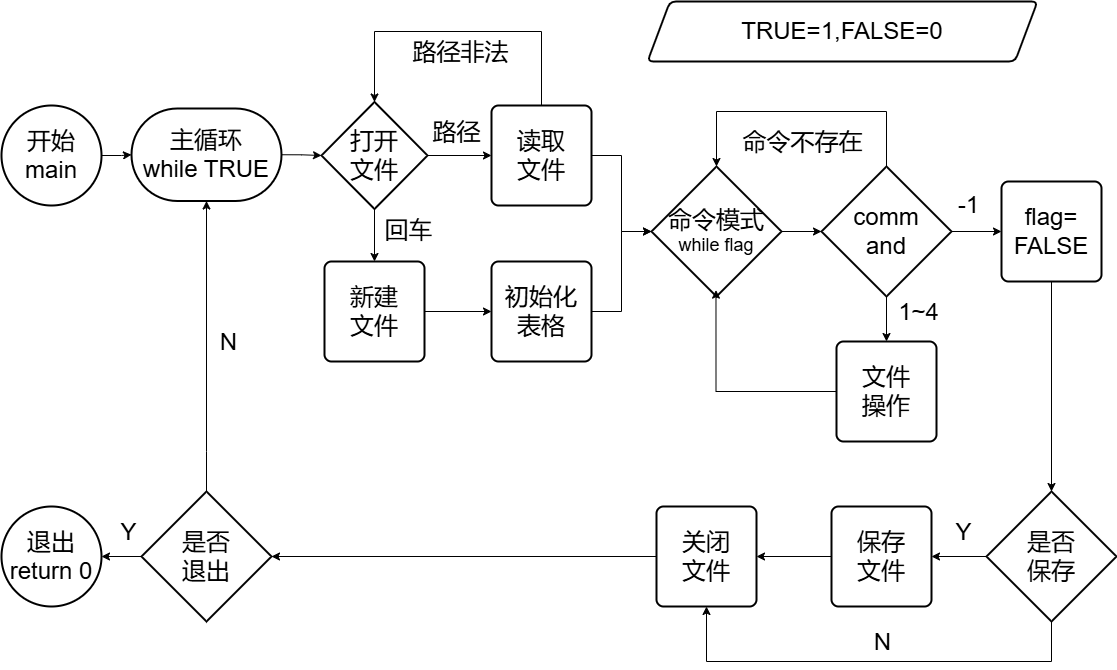

The diagram above was exported from draw.io. Its source (the exported page's mxGraphModel, read from the mxfile embedded in the PNG):
<mxGraphModel dx="1267" dy="553" grid="1" gridSize="10" guides="1" tooltips="1" connect="1" arrows="1" fold="1" page="1" pageScale="1" pageWidth="1169" pageHeight="827" math="0" shadow="0">
  <root>
    <mxCell id="0" />
    <mxCell id="1" parent="0" />
    <mxCell id="BgXEFDxsCxzQprDhH-1U-5" style="edgeStyle=orthogonalEdgeStyle;rounded=0;orthogonalLoop=1;jettySize=auto;html=1;entryX=0;entryY=0.5;entryDx=0;entryDy=0;entryPerimeter=0;" parent="1" source="BgXEFDxsCxzQprDhH-1U-2" target="BgXEFDxsCxzQprDhH-1U-3" edge="1">
      <mxGeometry relative="1" as="geometry">
        <mxPoint x="204" y="194" as="targetPoint" />
      </mxGeometry>
    </mxCell>
    <mxCell id="BgXEFDxsCxzQprDhH-1U-2" value="&lt;font style=&quot;font-size: 24px;&quot;&gt;开始&lt;/font&gt;&lt;div&gt;&lt;font style=&quot;font-size: 24px;&quot;&gt;main&lt;/font&gt;&lt;/div&gt;" style="strokeWidth=2;html=1;shape=mxgraph.flowchart.start_2;whiteSpace=wrap;" parent="1" vertex="1">
      <mxGeometry x="34" y="144" width="100" height="100" as="geometry" />
    </mxCell>
    <mxCell id="BgXEFDxsCxzQprDhH-1U-7" style="edgeStyle=orthogonalEdgeStyle;rounded=0;orthogonalLoop=1;jettySize=auto;html=1;exitX=1;exitY=0.5;exitDx=0;exitDy=0;exitPerimeter=0;" parent="1" source="BgXEFDxsCxzQprDhH-1U-3" target="BgXEFDxsCxzQprDhH-1U-6" edge="1">
      <mxGeometry relative="1" as="geometry" />
    </mxCell>
    <mxCell id="BgXEFDxsCxzQprDhH-1U-3" value="&lt;font style=&quot;font-size: 24px;&quot;&gt;主循环&lt;/font&gt;&lt;div&gt;&lt;font style=&quot;font-size: 24px;&quot;&gt;while TRUE&lt;/font&gt;&lt;/div&gt;" style="strokeWidth=2;html=1;shape=mxgraph.flowchart.terminator;whiteSpace=wrap;" parent="1" vertex="1">
      <mxGeometry x="164" y="147" width="150" height="92.5" as="geometry" />
    </mxCell>
    <mxCell id="BgXEFDxsCxzQprDhH-1U-11" style="edgeStyle=orthogonalEdgeStyle;rounded=0;orthogonalLoop=1;jettySize=auto;html=1;exitX=0.5;exitY=1;exitDx=0;exitDy=0;exitPerimeter=0;entryX=0.5;entryY=0;entryDx=0;entryDy=0;" parent="1" source="BgXEFDxsCxzQprDhH-1U-6" target="BgXEFDxsCxzQprDhH-1U-10" edge="1">
      <mxGeometry relative="1" as="geometry" />
    </mxCell>
    <mxCell id="BgXEFDxsCxzQprDhH-1U-12" value="&lt;font style=&quot;font-size: 24px;&quot;&gt;回车&lt;/font&gt;" style="edgeLabel;html=1;align=center;verticalAlign=middle;resizable=0;points=[];" parent="BgXEFDxsCxzQprDhH-1U-11" vertex="1" connectable="0">
      <mxGeometry x="-0.2292" y="-6" relative="1" as="geometry">
        <mxPoint x="39" y="1" as="offset" />
      </mxGeometry>
    </mxCell>
    <mxCell id="BgXEFDxsCxzQprDhH-1U-14" style="edgeStyle=orthogonalEdgeStyle;rounded=0;orthogonalLoop=1;jettySize=auto;html=1;exitX=1;exitY=0.5;exitDx=0;exitDy=0;exitPerimeter=0;entryX=0;entryY=0.5;entryDx=0;entryDy=0;" parent="1" source="BgXEFDxsCxzQprDhH-1U-6" target="BgXEFDxsCxzQprDhH-1U-13" edge="1">
      <mxGeometry relative="1" as="geometry" />
    </mxCell>
    <mxCell id="BgXEFDxsCxzQprDhH-1U-16" value="&lt;div&gt;&lt;font style=&quot;font-size: 24px;&quot;&gt;路径&lt;/font&gt;&lt;/div&gt;" style="edgeLabel;html=1;align=center;verticalAlign=middle;resizable=0;points=[];" parent="BgXEFDxsCxzQprDhH-1U-14" vertex="1" connectable="0">
      <mxGeometry x="-0.1356" y="4" relative="1" as="geometry">
        <mxPoint y="-20" as="offset" />
      </mxGeometry>
    </mxCell>
    <mxCell id="BgXEFDxsCxzQprDhH-1U-6" value="&lt;font style=&quot;font-size: 24px;&quot;&gt;打开&lt;/font&gt;&lt;div&gt;&lt;font style=&quot;font-size: 24px;&quot;&gt;文件&lt;/font&gt;&lt;/div&gt;" style="strokeWidth=2;html=1;shape=mxgraph.flowchart.decision;whiteSpace=wrap;" parent="1" vertex="1">
      <mxGeometry x="354" y="140.5" width="106" height="107" as="geometry" />
    </mxCell>
    <mxCell id="BgXEFDxsCxzQprDhH-1U-22" style="edgeStyle=orthogonalEdgeStyle;rounded=0;orthogonalLoop=1;jettySize=auto;html=1;exitX=1;exitY=0.5;exitDx=0;exitDy=0;" parent="1" source="BgXEFDxsCxzQprDhH-1U-10" target="BgXEFDxsCxzQprDhH-1U-19" edge="1">
      <mxGeometry relative="1" as="geometry" />
    </mxCell>
    <mxCell id="BgXEFDxsCxzQprDhH-1U-10" value="&lt;font style=&quot;font-size: 24px;&quot;&gt;新建&lt;/font&gt;&lt;div&gt;&lt;font style=&quot;font-size: 24px;&quot;&gt;文件&lt;/font&gt;&lt;/div&gt;" style="rounded=1;whiteSpace=wrap;html=1;absoluteArcSize=1;arcSize=14;strokeWidth=2;" parent="1" vertex="1">
      <mxGeometry x="357" y="299.99999999999994" width="100" height="100" as="geometry" />
    </mxCell>
    <mxCell id="BgXEFDxsCxzQprDhH-1U-13" value="&lt;font style=&quot;font-size: 24px;&quot;&gt;读取&lt;/font&gt;&lt;div&gt;&lt;font style=&quot;font-size: 24px;&quot;&gt;文件&lt;/font&gt;&lt;/div&gt;" style="rounded=1;whiteSpace=wrap;html=1;absoluteArcSize=1;arcSize=14;strokeWidth=2;" parent="1" vertex="1">
      <mxGeometry x="524" y="144" width="100" height="100" as="geometry" />
    </mxCell>
    <mxCell id="BgXEFDxsCxzQprDhH-1U-17" style="edgeStyle=orthogonalEdgeStyle;rounded=0;orthogonalLoop=1;jettySize=auto;html=1;exitX=0.5;exitY=0;exitDx=0;exitDy=0;entryX=0.5;entryY=0;entryDx=0;entryDy=0;entryPerimeter=0;" parent="1" source="BgXEFDxsCxzQprDhH-1U-13" target="BgXEFDxsCxzQprDhH-1U-6" edge="1">
      <mxGeometry relative="1" as="geometry">
        <Array as="points">
          <mxPoint x="574" y="70" />
          <mxPoint x="407" y="70" />
        </Array>
      </mxGeometry>
    </mxCell>
    <mxCell id="BgXEFDxsCxzQprDhH-1U-18" value="&lt;font style=&quot;font-size: 24px;&quot;&gt;路径非法&lt;/font&gt;" style="edgeLabel;html=1;align=center;verticalAlign=middle;resizable=0;points=[];" parent="BgXEFDxsCxzQprDhH-1U-17" vertex="1" connectable="0">
      <mxGeometry x="0.1387" y="-5" relative="1" as="geometry">
        <mxPoint x="21" y="25" as="offset" />
      </mxGeometry>
    </mxCell>
    <mxCell id="BgXEFDxsCxzQprDhH-1U-19" value="&lt;font style=&quot;font-size: 24px;&quot;&gt;初始化&lt;/font&gt;&lt;div&gt;&lt;font style=&quot;font-size: 24px;&quot;&gt;表格&lt;/font&gt;&lt;/div&gt;" style="rounded=1;whiteSpace=wrap;html=1;absoluteArcSize=1;arcSize=14;strokeWidth=2;" parent="1" vertex="1">
      <mxGeometry x="524" y="299.99999999999994" width="100" height="100" as="geometry" />
    </mxCell>
    <mxCell id="BgXEFDxsCxzQprDhH-1U-25" value="&lt;font style=&quot;font-size: 24px;&quot;&gt;命令模式&lt;/font&gt;&lt;div&gt;&lt;font style=&quot;font-size: 18px;&quot;&gt;while flag&lt;/font&gt;&lt;/div&gt;" style="strokeWidth=2;html=1;shape=mxgraph.flowchart.decision;whiteSpace=wrap;" parent="1" vertex="1">
      <mxGeometry x="684" y="205" width="130" height="130" as="geometry" />
    </mxCell>
    <mxCell id="BgXEFDxsCxzQprDhH-1U-27" style="edgeStyle=orthogonalEdgeStyle;rounded=0;orthogonalLoop=1;jettySize=auto;html=1;exitX=1;exitY=0.5;exitDx=0;exitDy=0;entryX=0;entryY=0.5;entryDx=0;entryDy=0;entryPerimeter=0;" parent="1" source="BgXEFDxsCxzQprDhH-1U-13" target="BgXEFDxsCxzQprDhH-1U-25" edge="1">
      <mxGeometry relative="1" as="geometry">
        <mxPoint x="744" y="265" as="targetPoint" />
        <Array as="points">
          <mxPoint x="654" y="194" />
          <mxPoint x="654" y="270" />
        </Array>
      </mxGeometry>
    </mxCell>
    <mxCell id="BgXEFDxsCxzQprDhH-1U-28" style="edgeStyle=orthogonalEdgeStyle;rounded=0;orthogonalLoop=1;jettySize=auto;html=1;exitX=1;exitY=0.5;exitDx=0;exitDy=0;entryX=0;entryY=0.5;entryDx=0;entryDy=0;entryPerimeter=0;" parent="1" source="BgXEFDxsCxzQprDhH-1U-19" target="BgXEFDxsCxzQprDhH-1U-25" edge="1">
      <mxGeometry relative="1" as="geometry">
        <mxPoint x="744" y="265" as="targetPoint" />
        <Array as="points">
          <mxPoint x="654" y="349.99999999999994" />
          <mxPoint x="654" y="270" />
        </Array>
      </mxGeometry>
    </mxCell>
    <mxCell id="BgXEFDxsCxzQprDhH-1U-29" value="&lt;div&gt;&lt;font style=&quot;font-size: 24px;&quot;&gt;文件&lt;/font&gt;&lt;/div&gt;&lt;div&gt;&lt;font style=&quot;font-size: 24px;&quot;&gt;操作&lt;/font&gt;&lt;/div&gt;" style="rounded=1;whiteSpace=wrap;html=1;absoluteArcSize=1;arcSize=14;strokeWidth=2;" parent="1" vertex="1">
      <mxGeometry x="869" y="380" width="100" height="100" as="geometry" />
    </mxCell>
    <mxCell id="BgXEFDxsCxzQprDhH-1U-36" style="edgeStyle=orthogonalEdgeStyle;rounded=0;orthogonalLoop=1;jettySize=auto;html=1;exitX=0.5;exitY=1;exitDx=0;exitDy=0;exitPerimeter=0;entryX=0.5;entryY=0;entryDx=0;entryDy=0;" parent="1" source="BgXEFDxsCxzQprDhH-1U-34" target="BgXEFDxsCxzQprDhH-1U-29" edge="1">
      <mxGeometry relative="1" as="geometry" />
    </mxCell>
    <mxCell id="BgXEFDxsCxzQprDhH-1U-37" value="&lt;font style=&quot;font-size: 24px;&quot;&gt;1~4&lt;/font&gt;" style="edgeLabel;html=1;align=center;verticalAlign=middle;resizable=0;points=[];" parent="BgXEFDxsCxzQprDhH-1U-36" vertex="1" connectable="0">
      <mxGeometry x="0.1667" y="3" relative="1" as="geometry">
        <mxPoint x="28" y="-11" as="offset" />
      </mxGeometry>
    </mxCell>
    <mxCell id="BgXEFDxsCxzQprDhH-1U-68" style="edgeStyle=orthogonalEdgeStyle;rounded=0;orthogonalLoop=1;jettySize=auto;html=1;exitX=1;exitY=0.5;exitDx=0;exitDy=0;exitPerimeter=0;entryX=0;entryY=0.5;entryDx=0;entryDy=0;" parent="1" source="BgXEFDxsCxzQprDhH-1U-34" target="BgXEFDxsCxzQprDhH-1U-42" edge="1">
      <mxGeometry relative="1" as="geometry" />
    </mxCell>
    <mxCell id="BgXEFDxsCxzQprDhH-1U-69" value="&lt;font style=&quot;font-size: 24px;&quot;&gt;-1&lt;/font&gt;" style="edgeLabel;html=1;align=center;verticalAlign=middle;resizable=0;points=[];" parent="BgXEFDxsCxzQprDhH-1U-68" vertex="1" connectable="0">
      <mxGeometry x="0.0293" y="2" relative="1" as="geometry">
        <mxPoint x="-10" y="-24" as="offset" />
      </mxGeometry>
    </mxCell>
    <mxCell id="BgXEFDxsCxzQprDhH-1U-34" value="&lt;font style=&quot;font-size: 24px;&quot;&gt;com&lt;/font&gt;&lt;span style=&quot;font-size: 24px; background-color: initial;&quot;&gt;m&lt;/span&gt;&lt;div&gt;&lt;span style=&quot;font-size: 24px; background-color: initial;&quot;&gt;and&lt;/span&gt;&lt;/div&gt;" style="strokeWidth=2;html=1;shape=mxgraph.flowchart.decision;whiteSpace=wrap;" parent="1" vertex="1">
      <mxGeometry x="854" y="205" width="130" height="130" as="geometry" />
    </mxCell>
    <mxCell id="BgXEFDxsCxzQprDhH-1U-35" style="edgeStyle=orthogonalEdgeStyle;rounded=0;orthogonalLoop=1;jettySize=auto;html=1;exitX=1;exitY=0.5;exitDx=0;exitDy=0;exitPerimeter=0;entryX=0;entryY=0.5;entryDx=0;entryDy=0;entryPerimeter=0;" parent="1" source="BgXEFDxsCxzQprDhH-1U-25" target="BgXEFDxsCxzQprDhH-1U-34" edge="1">
      <mxGeometry relative="1" as="geometry" />
    </mxCell>
    <mxCell id="BgXEFDxsCxzQprDhH-1U-39" style="edgeStyle=orthogonalEdgeStyle;rounded=0;orthogonalLoop=1;jettySize=auto;html=1;exitX=0.5;exitY=0;exitDx=0;exitDy=0;exitPerimeter=0;entryX=0.5;entryY=0;entryDx=0;entryDy=0;entryPerimeter=0;" parent="1" source="BgXEFDxsCxzQprDhH-1U-34" target="BgXEFDxsCxzQprDhH-1U-25" edge="1">
      <mxGeometry relative="1" as="geometry">
        <Array as="points">
          <mxPoint x="919" y="150" />
          <mxPoint x="749" y="150" />
        </Array>
      </mxGeometry>
    </mxCell>
    <mxCell id="BgXEFDxsCxzQprDhH-1U-40" value="&lt;span style=&quot;font-size: 24px;&quot;&gt;命令不存在&lt;/span&gt;" style="edgeLabel;html=1;align=center;verticalAlign=middle;resizable=0;points=[];" parent="BgXEFDxsCxzQprDhH-1U-39" vertex="1" connectable="0">
      <mxGeometry x="-0.0429" relative="1" as="geometry">
        <mxPoint x="-6" y="30" as="offset" />
      </mxGeometry>
    </mxCell>
    <mxCell id="BgXEFDxsCxzQprDhH-1U-48" style="edgeStyle=orthogonalEdgeStyle;rounded=0;orthogonalLoop=1;jettySize=auto;html=1;exitX=0.5;exitY=1;exitDx=0;exitDy=0;" parent="1" source="BgXEFDxsCxzQprDhH-1U-42" target="BgXEFDxsCxzQprDhH-1U-47" edge="1">
      <mxGeometry relative="1" as="geometry" />
    </mxCell>
    <mxCell id="BgXEFDxsCxzQprDhH-1U-42" value="&lt;font style=&quot;font-size: 24px;&quot;&gt;flag=&lt;/font&gt;&lt;div&gt;&lt;font style=&quot;font-size: 24px;&quot;&gt;FALSE&lt;/font&gt;&lt;/div&gt;" style="rounded=1;whiteSpace=wrap;html=1;absoluteArcSize=1;arcSize=14;strokeWidth=2;" parent="1" vertex="1">
      <mxGeometry x="1034" y="219.99999999999994" width="100" height="100" as="geometry" />
    </mxCell>
    <mxCell id="BgXEFDxsCxzQprDhH-1U-50" style="edgeStyle=orthogonalEdgeStyle;rounded=0;orthogonalLoop=1;jettySize=auto;html=1;exitX=0;exitY=0.5;exitDx=0;exitDy=0;exitPerimeter=0;" parent="1" source="BgXEFDxsCxzQprDhH-1U-47" target="BgXEFDxsCxzQprDhH-1U-49" edge="1">
      <mxGeometry relative="1" as="geometry" />
    </mxCell>
    <mxCell id="BgXEFDxsCxzQprDhH-1U-51" value="&lt;font style=&quot;font-size: 24px;&quot;&gt;Y&lt;/font&gt;" style="edgeLabel;html=1;align=center;verticalAlign=middle;resizable=0;points=[];" parent="BgXEFDxsCxzQprDhH-1U-50" vertex="1" connectable="0">
      <mxGeometry x="0.0173" y="-3" relative="1" as="geometry">
        <mxPoint x="4" y="-22" as="offset" />
      </mxGeometry>
    </mxCell>
    <mxCell id="BgXEFDxsCxzQprDhH-1U-58" style="edgeStyle=orthogonalEdgeStyle;rounded=0;orthogonalLoop=1;jettySize=auto;html=1;exitX=0.5;exitY=1;exitDx=0;exitDy=0;exitPerimeter=0;entryX=0.5;entryY=1;entryDx=0;entryDy=0;" parent="1" source="BgXEFDxsCxzQprDhH-1U-47" target="BgXEFDxsCxzQprDhH-1U-55" edge="1">
      <mxGeometry relative="1" as="geometry">
        <Array as="points">
          <mxPoint x="1084" y="700" />
          <mxPoint x="739" y="700" />
        </Array>
      </mxGeometry>
    </mxCell>
    <mxCell id="BgXEFDxsCxzQprDhH-1U-59" value="&lt;font style=&quot;font-size: 24px;&quot;&gt;N&lt;/font&gt;" style="edgeLabel;html=1;align=center;verticalAlign=middle;resizable=0;points=[];" parent="BgXEFDxsCxzQprDhH-1U-58" vertex="1" connectable="0">
      <mxGeometry x="-0.0636" relative="1" as="geometry">
        <mxPoint x="-4" y="-20" as="offset" />
      </mxGeometry>
    </mxCell>
    <mxCell id="BgXEFDxsCxzQprDhH-1U-47" value="&lt;font style=&quot;font-size: 24px;&quot;&gt;是否&lt;/font&gt;&lt;div&gt;&lt;font style=&quot;font-size: 24px;&quot;&gt;保存&lt;/font&gt;&lt;/div&gt;" style="strokeWidth=2;html=1;shape=mxgraph.flowchart.decision;whiteSpace=wrap;" parent="1" vertex="1">
      <mxGeometry x="1019" y="530" width="130" height="130" as="geometry" />
    </mxCell>
    <mxCell id="BgXEFDxsCxzQprDhH-1U-56" style="edgeStyle=orthogonalEdgeStyle;rounded=0;orthogonalLoop=1;jettySize=auto;html=1;exitX=0;exitY=0.5;exitDx=0;exitDy=0;" parent="1" source="BgXEFDxsCxzQprDhH-1U-49" target="BgXEFDxsCxzQprDhH-1U-55" edge="1">
      <mxGeometry relative="1" as="geometry" />
    </mxCell>
    <mxCell id="BgXEFDxsCxzQprDhH-1U-49" value="&lt;font style=&quot;font-size: 24px;&quot;&gt;保存&lt;/font&gt;&lt;div&gt;&lt;font style=&quot;font-size: 24px;&quot;&gt;文件&lt;/font&gt;&lt;/div&gt;" style="rounded=1;whiteSpace=wrap;html=1;absoluteArcSize=1;arcSize=14;strokeWidth=2;" parent="1" vertex="1">
      <mxGeometry x="864" y="545" width="100" height="100" as="geometry" />
    </mxCell>
    <mxCell id="BgXEFDxsCxzQprDhH-1U-60" style="edgeStyle=orthogonalEdgeStyle;rounded=0;orthogonalLoop=1;jettySize=auto;html=1;exitX=0.5;exitY=0;exitDx=0;exitDy=0;exitPerimeter=0;" parent="1" source="BgXEFDxsCxzQprDhH-1U-52" target="BgXEFDxsCxzQprDhH-1U-3" edge="1">
      <mxGeometry relative="1" as="geometry">
        <Array as="points">
          <mxPoint x="239" y="490" />
          <mxPoint x="239" y="490" />
        </Array>
      </mxGeometry>
    </mxCell>
    <mxCell id="BgXEFDxsCxzQprDhH-1U-61" value="&lt;font style=&quot;font-size: 24px;&quot;&gt;N&lt;/font&gt;" style="edgeLabel;html=1;align=center;verticalAlign=middle;resizable=0;points=[];" parent="BgXEFDxsCxzQprDhH-1U-60" vertex="1" connectable="0">
      <mxGeometry x="-0.7743" y="1" relative="1" as="geometry">
        <mxPoint x="22" y="-117" as="offset" />
      </mxGeometry>
    </mxCell>
    <mxCell id="BgXEFDxsCxzQprDhH-1U-64" style="edgeStyle=orthogonalEdgeStyle;rounded=0;orthogonalLoop=1;jettySize=auto;html=1;exitX=0;exitY=0.5;exitDx=0;exitDy=0;exitPerimeter=0;" parent="1" source="BgXEFDxsCxzQprDhH-1U-52" target="BgXEFDxsCxzQprDhH-1U-63" edge="1">
      <mxGeometry relative="1" as="geometry" />
    </mxCell>
    <mxCell id="BgXEFDxsCxzQprDhH-1U-65" value="&lt;font style=&quot;font-size: 24px;&quot;&gt;Y&lt;/font&gt;" style="edgeLabel;html=1;align=center;verticalAlign=middle;resizable=0;points=[];" parent="BgXEFDxsCxzQprDhH-1U-64" vertex="1" connectable="0">
      <mxGeometry x="-0.1936" y="-4" relative="1" as="geometry">
        <mxPoint x="2" y="-21" as="offset" />
      </mxGeometry>
    </mxCell>
    <mxCell id="BgXEFDxsCxzQprDhH-1U-52" value="&lt;font style=&quot;font-size: 24px;&quot;&gt;是否&lt;/font&gt;&lt;div&gt;&lt;font style=&quot;font-size: 24px;&quot;&gt;退出&lt;/font&gt;&lt;/div&gt;" style="strokeWidth=2;html=1;shape=mxgraph.flowchart.decision;whiteSpace=wrap;" parent="1" vertex="1">
      <mxGeometry x="174" y="530" width="130" height="130" as="geometry" />
    </mxCell>
    <mxCell id="BgXEFDxsCxzQprDhH-1U-57" style="edgeStyle=orthogonalEdgeStyle;rounded=0;orthogonalLoop=1;jettySize=auto;html=1;exitX=0;exitY=0.5;exitDx=0;exitDy=0;" parent="1" source="BgXEFDxsCxzQprDhH-1U-55" target="BgXEFDxsCxzQprDhH-1U-52" edge="1">
      <mxGeometry relative="1" as="geometry" />
    </mxCell>
    <mxCell id="BgXEFDxsCxzQprDhH-1U-55" value="&lt;font style=&quot;font-size: 24px;&quot;&gt;关闭&lt;/font&gt;&lt;div&gt;&lt;font style=&quot;font-size: 24px;&quot;&gt;文件&lt;/font&gt;&lt;/div&gt;" style="rounded=1;whiteSpace=wrap;html=1;absoluteArcSize=1;arcSize=14;strokeWidth=2;" parent="1" vertex="1">
      <mxGeometry x="689" y="545" width="100" height="100" as="geometry" />
    </mxCell>
    <mxCell id="BgXEFDxsCxzQprDhH-1U-63" value="&lt;font style=&quot;font-size: 24px;&quot;&gt;退出return 0&lt;/font&gt;" style="strokeWidth=2;html=1;shape=mxgraph.flowchart.start_2;whiteSpace=wrap;" parent="1" vertex="1">
      <mxGeometry x="34" y="545" width="100" height="100" as="geometry" />
    </mxCell>
    <mxCell id="BgXEFDxsCxzQprDhH-1U-67" style="edgeStyle=orthogonalEdgeStyle;rounded=0;orthogonalLoop=1;jettySize=auto;html=1;exitX=0;exitY=0.5;exitDx=0;exitDy=0;entryX=0.496;entryY=0.951;entryDx=0;entryDy=0;entryPerimeter=0;" parent="1" source="BgXEFDxsCxzQprDhH-1U-29" target="BgXEFDxsCxzQprDhH-1U-25" edge="1">
      <mxGeometry relative="1" as="geometry" />
    </mxCell>
    <mxCell id="BgXEFDxsCxzQprDhH-1U-70" value="&lt;font style=&quot;font-size: 24px;&quot;&gt;TRUE=1,FALSE=0&lt;/font&gt;" style="shape=parallelogram;html=1;strokeWidth=2;perimeter=parallelogramPerimeter;whiteSpace=wrap;rounded=1;arcSize=12;size=0.057692307692307696;" parent="1" vertex="1">
      <mxGeometry x="680" y="40" width="390" height="60" as="geometry" />
    </mxCell>
  </root>
</mxGraphModel>